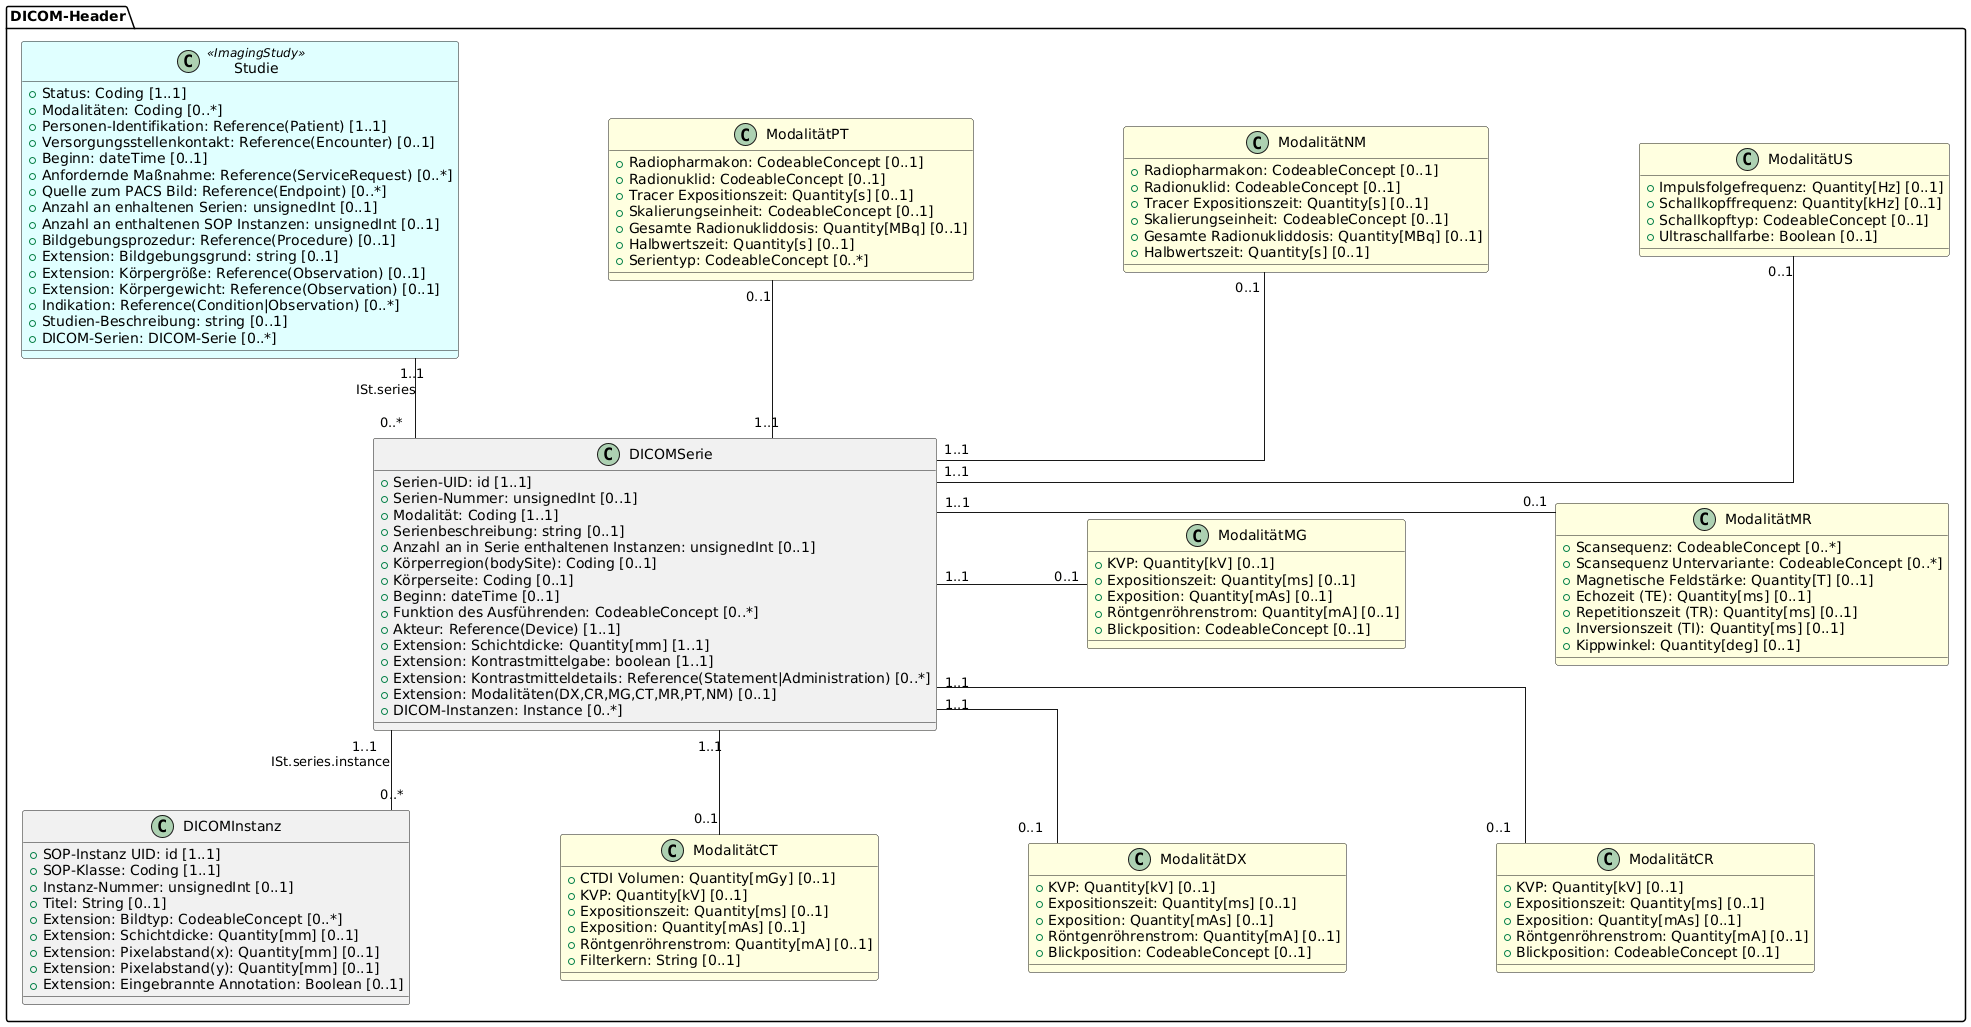

The diagram above was rendered by PlantUML. Its source (embedded in the PNG):
@startuml
skinparam Linetype ortho
skinparam Nodesep 150
skinparam Ranksep 80
skinparam legendBackgroundColor #white

package "DICOM-Header" {
  class Studie <<ImagingStudy>> #LightCyan {
  + Status: Coding [1..1]
  + Modalitäten: Coding [0..*]
  + {field} Personen-Identifikation: Reference(Patient) [1..1]
  + {field} Versorgungsstellenkontakt: Reference(Encounter) [0..1]
  + Beginn: dateTime [0..1]
  + {field} Anfordernde Maßnahme: Reference(ServiceRequest) [0..*]
  + {field} Quelle zum PACS Bild: Reference(Endpoint) [0..*]
  + Anzahl an enhaltenen Serien: unsignedInt [0..1]
  + Anzahl an enthaltenen SOP Instanzen: unsignedInt [0..1]
  + {field} Bildgebungsprozedur: Reference(Procedure) [0..1]
  + Extension: Bildgebungsgrund: string [0..1]
  + {field} Extension: Körpergröße: Reference(Observation) [0..1]
  + {field} Extension: Körpergewicht: Reference(Observation) [0..1]
  + {field} Indikation: Reference(Condition|Observation) [0..*]
  + Studien-Beschreibung: string [0..1]
  + DICOM-Serien: DICOM-Serie [0..*]
  }

  class DICOMSerie {
  + Serien-UID: id [1..1]
  + Serien-Nummer: unsignedInt [0..1]
  + Modalität: Coding [1..1]
  + Serienbeschreibung: string [0..1]
  + Anzahl an in Serie enthaltenen Instanzen: unsignedInt [0..1]
  + {field} Körperregion(bodySite): Coding [0..1]
  + Körperseite: Coding [0..1]
  + Beginn: dateTime [0..1]
  + Funktion des Ausführenden: CodeableConcept [0..*]
  + {field} Akteur: Reference(Device) [1..1]
  + Extension: Schichtdicke: Quantity[mm] [1..1]
  + Extension: Kontrastmittelgabe: boolean [1..1]
  + {field} Extension: Kontrastmitteldetails: Reference(Statement|Administration) [0..*]
  + {field} Extension: Modalitäten(DX,CR,MG,CT,MR,PT,NM) [0..1]
  + DICOM-Instanzen: Instance [0..*]
  }

  class DICOMInstanz {
  + SOP-Instanz UID: id [1..1]
  + SOP-Klasse: Coding [1..1]
  + Instanz-Nummer: unsignedInt [0..1]
  + Titel: String [0..1]
  + Extension: Bildtyp: CodeableConcept [0..*]
  + Extension: Schichtdicke: Quantity[mm] [0..1]
  + {field} Extension: Pixelabstand(x): Quantity[mm] [0..1]
  + {field} Extension: Pixelabstand(y): Quantity[mm] [0..1]
  + Extension: Eingebrannte Annotation: Boolean [0..1]
  }

  class ModalitätMR #LightYellow {
  + Scansequenz: CodeableConcept [0..*]
  + Scansequenz Untervariante: CodeableConcept [0..*]
  + Magnetische Feldstärke: Quantity[T] [0..1]
  + {field} Echozeit (TE): Quantity[ms] [0..1]
  + {field} Repetitionszeit (TR): Quantity[ms] [0..1]
  + {field} Inversionszeit (TI): Quantity[ms] [0..1]
  + Kippwinkel: Quantity[deg] [0..1]
  }

  class ModalitätCT #LightYellow {
  + CTDI Volumen: Quantity[mGy] [0..1]
  + KVP: Quantity[kV] [0..1]
  + Expositionszeit: Quantity[ms] [0..1]
  + Exposition: Quantity[mAs] [0..1]
  + Röntgenröhrenstrom: Quantity[mA] [0..1]
  + Filterkern: String [0..1]
  } 

  class ModalitätDX #LightYellow {
  + KVP: Quantity[kV] [0..1]
  + Expositionszeit: Quantity[ms] [0..1]
  + Exposition: Quantity[mAs] [0..1]
  + Röntgenröhrenstrom: Quantity[mA] [0..1]
  + Blickposition: CodeableConcept [0..1]
  } 

  class ModalitätCR #LightYellow {
  + KVP: Quantity[kV] [0..1]
  + Expositionszeit: Quantity[ms] [0..1]
  + Exposition: Quantity[mAs] [0..1]
  + Röntgenröhrenstrom: Quantity[mA] [0..1]
  + Blickposition: CodeableConcept [0..1]
  } 

  class ModalitätMG #LightYellow {
  + KVP: Quantity[kV] [0..1]
  + Expositionszeit: Quantity[ms] [0..1]
  + Exposition: Quantity[mAs] [0..1]
  + Röntgenröhrenstrom: Quantity[mA] [0..1]
  + Blickposition: CodeableConcept [0..1]
  } 

  class ModalitätNM #LightYellow {
  + Radiopharmakon: CodeableConcept [0..1]
  + Radionuklid: CodeableConcept [0..1]
  + Tracer Expositionszeit: Quantity[s] [0..1]
  + Skalierungseinheit: CodeableConcept [0..1]
  + Gesamte Radionukliddosis: Quantity[MBq] [0..1]
  + Halbwertszeit: Quantity[s] [0..1]
  } 

  class ModalitätPT #LightYellow {
  + Radiopharmakon: CodeableConcept [0..1]
  + Radionuklid: CodeableConcept [0..1]
  + Tracer Expositionszeit: Quantity[s] [0..1]
  + Skalierungseinheit: CodeableConcept [0..1]
  + Gesamte Radionukliddosis: Quantity[MBq] [0..1]
  + Halbwertszeit: Quantity[s] [0..1]
  + Serientyp: CodeableConcept [0..*]
  }

  class ModalitätUS #LightYellow {
  + Impulsfolgefrequenz: Quantity[Hz] [0..1]
  + Schallkopffrequenz: Quantity[kHz] [0..1]
  + Schallkopftyp: CodeableConcept [0..1]
  + Ultraschallfarbe: Boolean [0..1]
  }
}

DICOMSerie "1..1" -- "0..*" DICOMInstanz: ISt.series.instance
DICOMSerie "1..1" -r- "0..1" ModalitätMR
DICOMSerie "1..1" -- "0..1" ModalitätCT
DICOMSerie "1..1" -- "0..1" ModalitätDX
DICOMSerie "1..1" -- "0..1" ModalitätCR
DICOMSerie "1..1" -r- "0..1" ModalitätMG
DICOMSerie "1..1" -u- "0..1" ModalitätNM
DICOMSerie "1..1" -u- "0..1" ModalitätPT
DICOMSerie "1..1" -u- "0..1" ModalitätUS

Studie "1..1" -- "0..*" DICOMSerie: ISt.series

ModalitätPT -[hidden]r- ModalitätNM
ModalitätNM -[hidden]r- ModalitätUS
@enduml